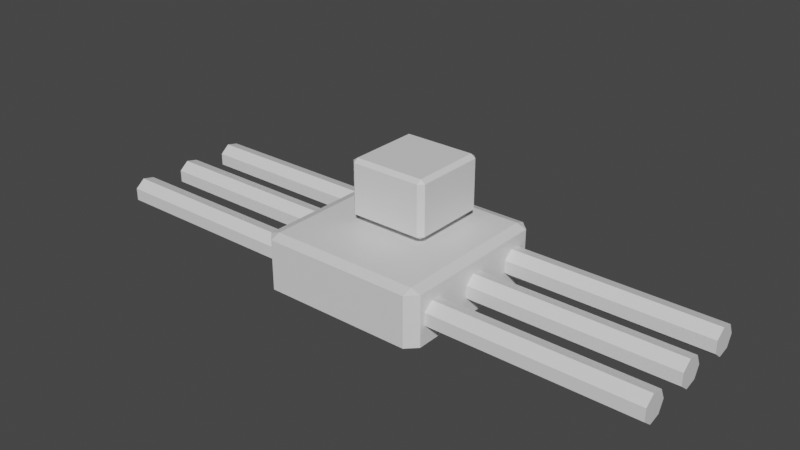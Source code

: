# Source: spider_bot.blend  (saved by Blender 2.90.8; exported with 4.5.12 LTS)
import bpy
from mathutils import Matrix  # noqa: F401  (used for matrix-valued properties, if any)

bpy.ops.wm.read_factory_settings(use_empty=True)
scene = bpy.context.scene
scene.name = 'Scene'

# ---- collections
col_collection = bpy.data.collections.new('Collection'); scene.collection.children.link(col_collection)

# ---- materials (node trees are filled in below, after node groups)
mat_material = bpy.data.materials.new('Material')
mat_material.alpha_threshold = 0.0
mat_material.use_transparent_shadow = False
mat_material.line_color = (0.0, 0.0, 0.0, 1.0)

# ---- material node trees
mat_material.use_nodes = True; mat_material.node_tree.nodes.clear()
_N = mat_material.node_tree.nodes; _L = mat_material.node_tree.links
n0 = _N.new('ShaderNodeOutputMaterial'); n0.name = 'Material Output'; n0.location = (300, 300)
n1 = _N.new('ShaderNodeBsdfPrincipled'); n1.name = 'Principled BSDF'; n1.location = (10, 300)
n1.distribution = 'GGX'
n1.subsurface_method = 'BURLEY'
n1.inputs[2].default_value = 0.4
n1.inputs[3].default_value = 1.45
n1.inputs[27].default_value = (0.0, 0.0, 0.0, 1.0)
n1.inputs[28].default_value = 1.0
_L.new(n1.outputs[0], n0.inputs[0])
n0.is_active_output = True

# ---- world
world_world = bpy.data.worlds.new('World'); scene.world = world_world
world_world.use_nodes = True; world_world.node_tree.nodes.clear()
_N = world_world.node_tree.nodes; _L = world_world.node_tree.links
n0 = _N.new('ShaderNodeOutputWorld'); n0.name = 'World Output'; n0.location = (300, 300)
n1 = _N.new('ShaderNodeBackground'); n1.name = 'Background'; n1.location = (10, 300)
n1.inputs[0].default_value = (0.05088, 0.05088, 0.05088, 1.0)
_L.new(n1.outputs[0], n0.inputs[0])
n0.is_active_output = True
world_world.color = (0.05088, 0.05088, 0.05088)
world_world.use_sun_shadow = False
world_world.sun_shadow_jitter_overblur = 0.0

# ---- meshes
me_cube = bpy.data.meshes.new('Cube')
me_cube.from_pydata([(0.88, 1.0, 0.88), (0.88, 0.88, 1.0), (1.0, 0.88, 0.88), (0.88, 0.88, -1.0), (0.88, 1.0, -0.88), (1.0, 0.88, -0.88), (1.0, -0.88, 0.88), (0.88, -0.88, 1.0), (0.88, -1.0, 0.88), (1.0, -0.88, -0.88), (0.88, -1.0, -0.88), (0.88, -0.88, -1.0), (-0.88, 1.0, 0.88), (-1.0, 0.88, 0.88), (-0.88, 0.88, 1.0), (-1.0, 0.88, -0.88), (-0.88, 1.0, -0.88), (-0.88, 0.88, -1.0), (-1.0, -0.88, 0.88), (-0.88, -1.0, 0.88), (-0.88, -0.88, 1.0), (-0.88, -0.88, -1.0), (-0.88, -1.0, -0.88), (-1.0, -0.88, -0.88), (1.0, 0.8333, 8.742e-08), (2.333, 0.8333, -8.742e-08), (1.0, 0.7706, -0.3909), (2.333, 0.7706, -0.3909), (1.0, 0.6296, -0.4875), (2.333, 0.6296, -0.4875), (1.0, 0.5165, -0.2169), (2.333, 0.5165, -0.2169), (1.0, 0.5165, 0.2169), (2.333, 0.5165, 0.2169), (1.0, 0.6296, 0.4875), (2.333, 0.6296, 0.4875), (1.0, 0.7706, 0.3909), (2.333, 0.7706, 0.3909), (3.362, 0.8333, -2.223e-07), (3.362, 0.7706, -0.3909), (3.362, 0.6296, -0.4875), (3.362, 0.5165, -0.2169), (3.362, 0.5165, 0.2169), (3.362, 0.6296, 0.4875), (3.362, 0.7706, 0.3909), (1.0, 0.1667, 8.742e-08), (2.333, 0.1667, -8.742e-08), (1.0, 0.1039, -0.3909), (2.333, 0.1039, -0.3909), (1.0, -0.03709, -0.4875), (2.333, -0.03709, -0.4875), (1.0, -0.1502, -0.2169), (2.333, -0.1502, -0.2169), (1.0, -0.1502, 0.2169), (2.333, -0.1502, 0.2169), (1.0, -0.03709, 0.4875), (2.333, -0.03709, 0.4875), (1.0, 0.1039, 0.3909), (2.333, 0.1039, 0.3909), (3.362, 0.1667, -2.223e-07), (3.362, 0.1039, -0.3909), (3.362, -0.03709, -0.4875), (3.362, -0.1502, -0.2169), (3.362, -0.1502, 0.2169), (3.362, -0.03709, 0.4875), (3.362, 0.1039, 0.3909), (1.0, -0.5, 8.742e-08), (2.333, -0.5, -8.742e-08), (1.0, -0.5628, -0.3909), (2.333, -0.5628, -0.3909), (1.0, -0.7038, -0.4875), (2.333, -0.7038, -0.4875), (1.0, -0.8168, -0.2169), (2.333, -0.8168, -0.2169), (1.0, -0.8168, 0.2169), (2.333, -0.8168, 0.2169), (1.0, -0.7038, 0.4875), (2.333, -0.7038, 0.4875), (1.0, -0.5628, 0.3909), (2.333, -0.5628, 0.3909), (3.362, -0.5, -2.223e-07), (3.362, -0.5628, -0.3909), (3.362, -0.7038, -0.4875), (3.362, -0.8168, -0.2169), (3.362, -0.8168, 0.2169), (3.362, -0.7038, 0.4875), (3.362, -0.5628, 0.3909), (-3.333, 0.8333, 8.742e-08), (-2.0, 0.8333, -8.742e-08), (-3.333, 0.7706, -0.3909), (-2.0, 0.7706, -0.3909), (-3.333, 0.6296, -0.4875), (-2.0, 0.6296, -0.4875), (-3.333, 0.5165, -0.2169), (-2.0, 0.5165, -0.2169), (-3.333, 0.5165, 0.2169), (-2.0, 0.5165, 0.2169), (-3.333, 0.6296, 0.4875), (-2.0, 0.6296, 0.4875), (-3.333, 0.7706, 0.3909), (-2.0, 0.7706, 0.3909), (-0.9713, 0.8333, -2.223e-07), (-0.9713, 0.7706, -0.3909), (-0.9713, 0.6296, -0.4875), (-0.9713, 0.5165, -0.2169), (-0.9713, 0.5165, 0.2169), (-0.9713, 0.6296, 0.4875), (-0.9713, 0.7706, 0.3909), (-3.333, 0.1667, 8.742e-08), (-2.0, 0.1667, -8.742e-08), (-3.333, 0.1039, -0.3909), (-2.0, 0.1039, -0.3909), (-3.333, -0.03709, -0.4875), (-2.0, -0.03709, -0.4875), (-3.333, -0.1502, -0.2169), (-2.0, -0.1502, -0.2169), (-3.333, -0.1502, 0.2169), (-2.0, -0.1502, 0.2169), (-3.333, -0.03709, 0.4875), (-2.0, -0.03709, 0.4875), (-3.333, 0.1039, 0.3909), (-2.0, 0.1039, 0.3909), (-0.9713, 0.1667, -2.223e-07), (-0.9713, 0.1039, -0.3909), (-0.9713, -0.03709, -0.4875), (-0.9713, -0.1502, -0.2169), (-0.9713, -0.1502, 0.2169), (-0.9713, -0.03709, 0.4875), (-0.9713, 0.1039, 0.3909), (-3.333, -0.5, 8.742e-08), (-2.0, -0.5, -8.742e-08), (-3.333, -0.5628, -0.3909), (-2.0, -0.5628, -0.3909), (-3.333, -0.7038, -0.4875), (-2.0, -0.7038, -0.4875), (-3.333, -0.8168, -0.2169), (-2.0, -0.8168, -0.2169), (-3.333, -0.8168, 0.2169), (-2.0, -0.8168, 0.2169), (-3.333, -0.7038, 0.4875), (-2.0, -0.7038, 0.4875), (-3.333, -0.5628, 0.3909), (-2.0, -0.5628, 0.3909), (-0.9713, -0.5, -2.223e-07), (-0.9713, -0.5628, -0.3909), (-0.9713, -0.7038, -0.4875), (-0.9713, -0.8168, -0.2169), (-0.9713, -0.8168, 0.2169), (-0.9713, -0.7038, 0.4875), (-0.9713, -0.5628, 0.3909)], [], [(17, 3, 11, 21), (23, 18, 13, 15), (10, 8, 19, 22), (1, 14, 20, 7), (5, 2, 6, 9), (0, 1, 2), (3, 4, 5), (6, 7, 8), (9, 10, 11), (12, 13, 14), (15, 16, 17), (18, 19, 20), (21, 22, 23), (17, 21, 23, 15), (3, 17, 16, 4), (2, 5, 4, 0), (22, 19, 18, 23), (8, 10, 9, 6), (12, 16, 15, 13), (7, 20, 19, 8), (1, 7, 6, 2), (21, 11, 10, 22), (20, 14, 13, 18), (14, 1, 0, 12), (11, 3, 5, 9), (16, 12, 0, 4), (24, 25, 27, 26), (26, 27, 29, 28), (28, 29, 31, 30), (30, 31, 33, 32), (32, 33, 35, 34), (25, 37, 44, 38), (34, 35, 37, 36), (36, 37, 25, 24), (24, 26, 28, 30, 32, 34, 36), (39, 38, 44, 43, 42, 41, 40), (29, 27, 39, 40), (35, 33, 42, 43), (27, 25, 38, 39), (31, 29, 40, 41), (37, 35, 43, 44), (33, 31, 41, 42), (45, 46, 48, 47), (47, 48, 50, 49), (49, 50, 52, 51), (51, 52, 54, 53), (53, 54, 56, 55), (50, 48, 60, 61), (55, 56, 58, 57), (57, 58, 46, 45), (45, 47, 49, 51, 53, 55, 57), (60, 59, 65, 64, 63, 62, 61), (56, 54, 63, 64), (48, 46, 59, 60), (52, 50, 61, 62), (58, 56, 64, 65), (54, 52, 62, 63), (46, 58, 65, 59), (66, 67, 69, 68), (68, 69, 71, 70), (70, 71, 73, 72), (72, 73, 75, 74), (74, 75, 77, 76), (71, 69, 81, 82), (76, 77, 79, 78), (78, 79, 67, 66), (66, 68, 70, 72, 74, 76, 78), (81, 80, 86, 85, 84, 83, 82), (77, 75, 84, 85), (69, 67, 80, 81), (73, 71, 82, 83), (79, 77, 85, 86), (75, 73, 83, 84), (67, 79, 86, 80), (87, 88, 90, 89), (89, 90, 92, 91), (91, 92, 94, 93), (93, 94, 96, 95), (95, 96, 98, 97), (88, 100, 107, 101), (97, 98, 100, 99), (99, 100, 88, 87), (87, 89, 91, 93, 95, 97, 99), (102, 101, 107, 106, 105, 104, 103), (92, 90, 102, 103), (98, 96, 105, 106), (90, 88, 101, 102), (94, 92, 103, 104), (100, 98, 106, 107), (96, 94, 104, 105), (108, 109, 111, 110), (110, 111, 113, 112), (112, 113, 115, 114), (114, 115, 117, 116), (116, 117, 119, 118), (113, 111, 123, 124), (118, 119, 121, 120), (120, 121, 109, 108), (108, 110, 112, 114, 116, 118, 120), (123, 122, 128, 127, 126, 125, 124), (119, 117, 126, 127), (111, 109, 122, 123), (115, 113, 124, 125), (121, 119, 127, 128), (117, 115, 125, 126), (109, 121, 128, 122), (129, 130, 132, 131), (131, 132, 134, 133), (133, 134, 136, 135), (135, 136, 138, 137), (137, 138, 140, 139), (134, 132, 144, 145), (139, 140, 142, 141), (141, 142, 130, 129), (129, 131, 133, 135, 137, 139, 141), (144, 143, 149, 148, 147, 146, 145), (140, 138, 147, 148), (132, 130, 143, 144), (136, 134, 145, 146), (142, 140, 148, 149), (138, 136, 146, 147), (130, 142, 149, 143)])
_uv = me_cube.uv_layers.new(name='UVMap')
_uv.uv.foreach_set('vector', [0.14, 0.515, 0.36, 0.515, 0.36, 0.735, 0.14, 0.735, 0.39, 0.015, 0.61, 0.015, 0.61, 0.235, 0.39, 0.235, 0.39, 0.765, 0.61, 0.765, 0.61, 0.985, 0.39, 0.985, 0.64, 0.515, 0.86, 0.515, 0.86, 0.735, 0.64, 0.735, 0.39, 0.515, 0.61, 0.515, 0.61, 0.735, 0.39, 0.735, 0.61, 0.485, 0.625, 0.485, 0.61, 0.5, 0.36, 0.515, 0.36, 0.5, 0.375, 0.515, 0.61, 0.735, 0.625, 0.735, 0.61, 0.75, 0.39, 0.75, 0.375, 0.765, 0.375, 0.765, 0.61, 0.25, 0.61, 0.25, 0.625, 0.235, 0.39, 0.235, 0.39, 0.25, 0.375, 0.235, 0.61, 0.015, 0.61, 0.0, 0.625, 0.015, 0.14, 0.735, 0.14, 0.75, 0.125, 0.735, 0.14, 0.515, 0.14, 0.735, 0.125, 0.735, 0.125, 0.515, 0.36, 0.515, 0.14, 0.515, 0.14, 0.5, 0.36, 0.5, 0.61, 0.515, 0.39, 0.515, 0.39, 0.485, 0.61, 0.485, 0.39, 0.0, 0.61, 0.0, 0.61, 0.015, 0.39, 0.015, 0.61, 0.765, 0.39, 0.765, 0.39, 0.735, 0.61, 0.735, 0.61, 0.265, 0.39, 0.265, 0.39, 0.235, 0.61, 0.235, 0.625, 0.765, 0.625, 0.985, 0.61, 0.985, 0.61, 0.765, 0.64, 0.515, 0.64, 0.735, 0.61, 0.735, 0.61, 0.515, 0.14, 0.735, 0.36, 0.735, 0.36, 0.75, 0.14, 0.75, 0.625, 0.015, 0.625, 0.235, 0.61, 0.235, 0.61, 0.015, 0.625, 0.265, 0.625, 0.485, 0.61, 0.485, 0.61, 0.265, 0.36, 0.735, 0.36, 0.515, 0.39, 0.515, 0.39, 0.735, 0.39, 0.265, 0.61, 0.265, 0.61, 0.485, 0.39, 0.485, 1.0, 0.5, 1.0, 1.0, 0.8571, 1.0, 0.8571, 0.5, 0.8571, 0.5, 0.8571, 1.0, 0.7143, 1.0, 0.7143, 0.5, 0.7143, 0.5, 0.7143, 1.0, 0.5714, 1.0, 0.5714, 0.5, 0.5714, 0.5, 0.5714, 1.0, 0.4286, 1.0, 0.4286, 0.5, 0.4286, 0.5, 0.4286, 1.0, 0.2857, 1.0, 0.2857, 0.5, 2.98e-08, 1.0, 0.1429, 1.0, 0.1429, 1.0, 2.98e-08, 1.0, 0.2857, 0.5, 0.2857, 1.0, 0.1429, 1.0, 0.1429, 0.5, 0.1429, 0.5, 0.1429, 1.0, 2.98e-08, 1.0, 2.98e-08, 0.5, 0.75, 0.49, 0.9376, 0.3996, 0.984, 0.1966, 0.8541, 0.03377, 0.6459, 0.03377, 0.516, 0.1966, 0.5624, 0.3996, 0.4376, 0.3996, 0.25, 0.49, 0.06236, 0.3996, 0.01602, 0.1966, 0.1459, 0.03377, 0.3541, 0.03377, 0.484, 0.1966, 0.7143, 1.0, 0.8571, 1.0, 0.8571, 1.0, 0.7143, 1.0, 0.2857, 1.0, 0.4286, 1.0, 0.4286, 1.0, 0.2857, 1.0, 0.8571, 1.0, 1.0, 1.0, 1.0, 1.0, 0.8571, 1.0, 0.5714, 1.0, 0.7143, 1.0, 0.7143, 1.0, 0.5714, 1.0, 0.1429, 1.0, 0.2857, 1.0, 0.2857, 1.0, 0.1429, 1.0, 0.4286, 1.0, 0.5714, 1.0, 0.5714, 1.0, 0.4286, 1.0, 1.0, 0.5, 1.0, 1.0, 0.8571, 1.0, 0.8571, 0.5, 0.8571, 0.5, 0.8571, 1.0, 0.7143, 1.0, 0.7143, 0.5, 0.7143, 0.5, 0.7143, 1.0, 0.5714, 1.0, 0.5714, 0.5, 0.5714, 0.5, 0.5714, 1.0, 0.4286, 1.0, 0.4286, 0.5, 0.4286, 0.5, 0.4286, 1.0, 0.2857, 1.0, 0.2857, 0.5, 0.7143, 1.0, 0.8571, 1.0, 0.8571, 1.0, 0.7143, 1.0, 0.2857, 0.5, 0.2857, 1.0, 0.1429, 1.0, 0.1429, 0.5, 0.1429, 0.5, 0.1429, 1.0, 2.98e-08, 1.0, 2.98e-08, 0.5, 0.75, 0.49, 0.9376, 0.3996, 0.984, 0.1966, 0.8541, 0.03377, 0.6459, 0.03377, 0.516, 0.1966, 0.5624, 0.3996, 0.4376, 0.3996, 0.25, 0.49, 0.06236, 0.3996, 0.01602, 0.1966, 0.1459, 0.03377, 0.3541, 0.03377, 0.484, 0.1966, 0.2857, 1.0, 0.4286, 1.0, 0.4286, 1.0, 0.2857, 1.0, 0.8571, 1.0, 1.0, 1.0, 1.0, 1.0, 0.8571, 1.0, 0.5714, 1.0, 0.7143, 1.0, 0.7143, 1.0, 0.5714, 1.0, 0.1429, 1.0, 0.2857, 1.0, 0.2857, 1.0, 0.1429, 1.0, 0.4286, 1.0, 0.5714, 1.0, 0.5714, 1.0, 0.4286, 1.0, 2.98e-08, 1.0, 0.1429, 1.0, 0.1429, 1.0, 2.98e-08, 1.0, 1.0, 0.5, 1.0, 1.0, 0.8571, 1.0, 0.8571, 0.5, 0.8571, 0.5, 0.8571, 1.0, 0.7143, 1.0, 0.7143, 0.5, 0.7143, 0.5, 0.7143, 1.0, 0.5714, 1.0, 0.5714, 0.5, 0.5714, 0.5, 0.5714, 1.0, 0.4286, 1.0, 0.4286, 0.5, 0.4286, 0.5, 0.4286, 1.0, 0.2857, 1.0, 0.2857, 0.5, 0.7143, 1.0, 0.8571, 1.0, 0.8571, 1.0, 0.7143, 1.0, 0.2857, 0.5, 0.2857, 1.0, 0.1429, 1.0, 0.1429, 0.5, 0.1429, 0.5, 0.1429, 1.0, 2.98e-08, 1.0, 2.98e-08, 0.5, 0.75, 0.49, 0.9376, 0.3996, 0.984, 0.1966, 0.8541, 0.03377, 0.6459, 0.03377, 0.516, 0.1966, 0.5624, 0.3996, 0.4376, 0.3996, 0.25, 0.49, 0.06236, 0.3996, 0.01602, 0.1966, 0.1459, 0.03377, 0.3541, 0.03377, 0.484, 0.1966, 0.2857, 1.0, 0.4286, 1.0, 0.4286, 1.0, 0.2857, 1.0, 0.8571, 1.0, 1.0, 1.0, 1.0, 1.0, 0.8571, 1.0, 0.5714, 1.0, 0.7143, 1.0, 0.7143, 1.0, 0.5714, 1.0, 0.1429, 1.0, 0.2857, 1.0, 0.2857, 1.0, 0.1429, 1.0, 0.4286, 1.0, 0.5714, 1.0, 0.5714, 1.0, 0.4286, 1.0, 2.98e-08, 1.0, 0.1429, 1.0, 0.1429, 1.0, 2.98e-08, 1.0, 1.0, 0.5, 1.0, 1.0, 0.8571, 1.0, 0.8571, 0.5, 0.8571, 0.5, 0.8571, 1.0, 0.7143, 1.0, 0.7143, 0.5, 0.7143, 0.5, 0.7143, 1.0, 0.5714, 1.0, 0.5714, 0.5, 0.5714, 0.5, 0.5714, 1.0, 0.4286, 1.0, 0.4286, 0.5, 0.4286, 0.5, 0.4286, 1.0, 0.2857, 1.0, 0.2857, 0.5, 2.98e-08, 1.0, 0.1429, 1.0, 0.1429, 1.0, 2.98e-08, 1.0, 0.2857, 0.5, 0.2857, 1.0, 0.1429, 1.0, 0.1429, 0.5, 0.1429, 0.5, 0.1429, 1.0, 2.98e-08, 1.0, 2.98e-08, 0.5, 0.75, 0.49, 0.9376, 0.3996, 0.984, 0.1966, 0.8541, 0.03377, 0.6459, 0.03377, 0.516, 0.1966, 0.5624, 0.3996, 0.4376, 0.3996, 0.25, 0.49, 0.06236, 0.3996, 0.01602, 0.1966, 0.1459, 0.03377, 0.3541, 0.03377, 0.484, 0.1966, 0.7143, 1.0, 0.8571, 1.0, 0.8571, 1.0, 0.7143, 1.0, 0.2857, 1.0, 0.4286, 1.0, 0.4286, 1.0, 0.2857, 1.0, 0.8571, 1.0, 1.0, 1.0, 1.0, 1.0, 0.8571, 1.0, 0.5714, 1.0, 0.7143, 1.0, 0.7143, 1.0, 0.5714, 1.0, 0.1429, 1.0, 0.2857, 1.0, 0.2857, 1.0, 0.1429, 1.0, 0.4286, 1.0, 0.5714, 1.0, 0.5714, 1.0, 0.4286, 1.0, 1.0, 0.5, 1.0, 1.0, 0.8571, 1.0, 0.8571, 0.5, 0.8571, 0.5, 0.8571, 1.0, 0.7143, 1.0, 0.7143, 0.5, 0.7143, 0.5, 0.7143, 1.0, 0.5714, 1.0, 0.5714, 0.5, 0.5714, 0.5, 0.5714, 1.0, 0.4286, 1.0, 0.4286, 0.5, 0.4286, 0.5, 0.4286, 1.0, 0.2857, 1.0, 0.2857, 0.5, 0.7143, 1.0, 0.8571, 1.0, 0.8571, 1.0, 0.7143, 1.0, 0.2857, 0.5, 0.2857, 1.0, 0.1429, 1.0, 0.1429, 0.5, 0.1429, 0.5, 0.1429, 1.0, 2.98e-08, 1.0, 2.98e-08, 0.5, 0.75, 0.49, 0.9376, 0.3996, 0.984, 0.1966, 0.8541, 0.03377, 0.6459, 0.03377, 0.516, 0.1966, 0.5624, 0.3996, 0.4376, 0.3996, 0.25, 0.49, 0.06236, 0.3996, 0.01602, 0.1966, 0.1459, 0.03377, 0.3541, 0.03377, 0.484, 0.1966, 0.2857, 1.0, 0.4286, 1.0, 0.4286, 1.0, 0.2857, 1.0, 0.8571, 1.0, 1.0, 1.0, 1.0, 1.0, 0.8571, 1.0, 0.5714, 1.0, 0.7143, 1.0, 0.7143, 1.0, 0.5714, 1.0, 0.1429, 1.0, 0.2857, 1.0, 0.2857, 1.0, 0.1429, 1.0, 0.4286, 1.0, 0.5714, 1.0, 0.5714, 1.0, 0.4286, 1.0, 2.98e-08, 1.0, 0.1429, 1.0, 0.1429, 1.0, 2.98e-08, 1.0, 1.0, 0.5, 1.0, 1.0, 0.8571, 1.0, 0.8571, 0.5, 0.8571, 0.5, 0.8571, 1.0, 0.7143, 1.0, 0.7143, 0.5, 0.7143, 0.5, 0.7143, 1.0, 0.5714, 1.0, 0.5714, 0.5, 0.5714, 0.5, 0.5714, 1.0, 0.4286, 1.0, 0.4286, 0.5, 0.4286, 0.5, 0.4286, 1.0, 0.2857, 1.0, 0.2857, 0.5, 0.7143, 1.0, 0.8571, 1.0, 0.8571, 1.0, 0.7143, 1.0, 0.2857, 0.5, 0.2857, 1.0, 0.1429, 1.0, 0.1429, 0.5, 0.1429, 0.5, 0.1429, 1.0, 2.98e-08, 1.0, 2.98e-08, 0.5, 0.75, 0.49, 0.9376, 0.3996, 0.984, 0.1966, 0.8541, 0.03377, 0.6459, 0.03377, 0.516, 0.1966, 0.5624, 0.3996, 0.4376, 0.3996, 0.25, 0.49, 0.06236, 0.3996, 0.01602, 0.1966, 0.1459, 0.03377, 0.3541, 0.03377, 0.484, 0.1966, 0.2857, 1.0, 0.4286, 1.0, 0.4286, 1.0, 0.2857, 1.0, 0.8571, 1.0, 1.0, 1.0, 1.0, 1.0, 0.8571, 1.0, 0.5714, 1.0, 0.7143, 1.0, 0.7143, 1.0, 0.5714, 1.0, 0.1429, 1.0, 0.2857, 1.0, 0.2857, 1.0, 0.1429, 1.0, 0.4286, 1.0, 0.5714, 1.0, 0.5714, 1.0, 0.4286, 1.0, 2.98e-08, 1.0, 0.1429, 1.0, 0.1429, 1.0, 2.98e-08, 1.0])
me_cube.materials.append(mat_material)
me_cube.use_remesh_preserve_volume = False
me_cube.use_remesh_preserve_attributes = False
me_cube.use_mirror_vertex_groups = False
me_cube.update()
me_cube_001 = bpy.data.meshes.new('Cube.001')
me_cube_001.from_pydata([(0.88, 1.0, 0.88), (0.88, 0.88, 1.0), (1.0, 0.88, 0.88), (0.88, 0.88, -1.0), (0.88, 1.0, -0.88), (1.0, 0.88, -0.88), (1.0, -0.88, 0.88), (0.88, -0.88, 1.0), (0.88, -1.0, 0.88), (1.0, -0.88, -0.88), (0.88, -1.0, -0.88), (0.88, -0.88, -1.0), (-0.88, 1.0, 0.88), (-1.0, 0.88, 0.88), (-0.88, 0.88, 1.0), (-1.0, 0.88, -0.88), (-0.88, 1.0, -0.88), (-0.88, 0.88, -1.0), (-1.0, -0.88, 0.88), (-0.88, -1.0, 0.88), (-0.88, -0.88, 1.0), (-0.88, -0.88, -1.0), (-0.88, -1.0, -0.88), (-1.0, -0.88, -0.88)], [], [(17, 3, 11, 21), (23, 18, 13, 15), (10, 8, 19, 22), (1, 14, 20, 7), (5, 2, 6, 9), (0, 1, 2), (3, 4, 5), (6, 7, 8), (9, 10, 11), (12, 13, 14), (15, 16, 17), (18, 19, 20), (21, 22, 23), (17, 21, 23, 15), (3, 17, 16, 4), (2, 5, 4, 0), (22, 19, 18, 23), (8, 10, 9, 6), (12, 16, 15, 13), (7, 20, 19, 8), (1, 7, 6, 2), (21, 11, 10, 22), (20, 14, 13, 18), (14, 1, 0, 12), (11, 3, 5, 9), (16, 12, 0, 4)])
_uv = me_cube_001.uv_layers.new(name='UVMap')
_uv.uv.foreach_set('vector', [0.14, 0.515, 0.36, 0.515, 0.36, 0.735, 0.14, 0.735, 0.39, 0.015, 0.61, 0.015, 0.61, 0.235, 0.39, 0.235, 0.39, 0.765, 0.61, 0.765, 0.61, 0.985, 0.39, 0.985, 0.64, 0.515, 0.86, 0.515, 0.86, 0.735, 0.64, 0.735, 0.39, 0.515, 0.61, 0.515, 0.61, 0.735, 0.39, 0.735, 0.61, 0.485, 0.625, 0.485, 0.61, 0.5, 0.36, 0.515, 0.36, 0.5, 0.375, 0.515, 0.61, 0.735, 0.625, 0.735, 0.61, 0.75, 0.39, 0.75, 0.375, 0.765, 0.375, 0.765, 0.61, 0.25, 0.61, 0.25, 0.625, 0.235, 0.39, 0.235, 0.39, 0.25, 0.375, 0.235, 0.61, 0.015, 0.61, 0.0, 0.625, 0.015, 0.14, 0.735, 0.14, 0.75, 0.125, 0.735, 0.14, 0.515, 0.14, 0.735, 0.125, 0.735, 0.125, 0.515, 0.36, 0.515, 0.14, 0.515, 0.14, 0.5, 0.36, 0.5, 0.61, 0.515, 0.39, 0.515, 0.39, 0.485, 0.61, 0.485, 0.39, 0.0, 0.61, 0.0, 0.61, 0.015, 0.39, 0.015, 0.61, 0.765, 0.39, 0.765, 0.39, 0.735, 0.61, 0.735, 0.61, 0.265, 0.39, 0.265, 0.39, 0.235, 0.61, 0.235, 0.625, 0.765, 0.625, 0.985, 0.61, 0.985, 0.61, 0.765, 0.64, 0.515, 0.64, 0.735, 0.61, 0.735, 0.61, 0.515, 0.14, 0.735, 0.36, 0.735, 0.36, 0.75, 0.14, 0.75, 0.625, 0.015, 0.625, 0.235, 0.61, 0.235, 0.61, 0.015, 0.625, 0.265, 0.625, 0.485, 0.61, 0.485, 0.61, 0.265, 0.36, 0.735, 0.36, 0.515, 0.39, 0.515, 0.39, 0.735, 0.39, 0.265, 0.61, 0.265, 0.61, 0.485, 0.39, 0.485])
me_cube_001.materials.append(mat_material)
me_cube_001.use_remesh_preserve_volume = False
me_cube_001.use_remesh_preserve_attributes = False
me_cube_001.use_mirror_vertex_groups = False
me_cube_001.update()
me_cylinder_010 = bpy.data.meshes.new('Cylinder.010')
me_cylinder_010.from_pydata([(0.0, 0.25, -0.125), (0.0, 0.25, 0.125), (0.07725, 0.2378, -0.125), (0.07725, 0.2378, 0.125), (0.1469, 0.2023, -0.125), (0.1469, 0.2023, 0.125), (0.2023, 0.1469, -0.125), (0.2023, 0.1469, 0.125), (0.2378, 0.07725, -0.125), (0.2378, 0.07725, 0.125), (0.25, -1.093e-08, -0.125), (0.25, -1.093e-08, 0.125), (0.2378, -0.07725, -0.125), (0.2378, -0.07725, 0.125), (0.2023, -0.1469, -0.125), (0.2023, -0.1469, 0.125), (0.1469, -0.2023, -0.125), (0.1469, -0.2023, 0.125), (0.07725, -0.2378, -0.125), (0.07725, -0.2378, 0.125), (-8.146e-08, -0.25, -0.125), (-8.146e-08, -0.25, 0.125), (-0.07725, -0.2378, -0.125), (-0.07725, -0.2378, 0.125), (-0.1469, -0.2023, -0.125), (-0.1469, -0.2023, 0.125), (-0.2023, -0.1469, -0.125), (-0.2023, -0.1469, 0.125), (-0.2378, -0.07725, -0.125), (-0.2378, -0.07725, 0.125), (-0.25, 2.414e-07, -0.125), (-0.25, 2.414e-07, 0.125), (-0.2378, 0.07725, -0.125), (-0.2378, 0.07725, 0.125), (-0.2023, 0.1469, -0.125), (-0.2023, 0.1469, 0.125), (-0.1469, 0.2023, -0.125), (-0.1469, 0.2023, 0.125), (-0.07725, 0.2378, -0.125), (-0.07725, 0.2378, 0.125)], [], [(0, 1, 3, 2), (2, 3, 5, 4), (4, 5, 7, 6), (6, 7, 9, 8), (8, 9, 11, 10), (10, 11, 13, 12), (12, 13, 15, 14), (14, 15, 17, 16), (16, 17, 19, 18), (18, 19, 21, 20), (20, 21, 23, 22), (22, 23, 25, 24), (24, 25, 27, 26), (26, 27, 29, 28), (28, 29, 31, 30), (30, 31, 33, 32), (32, 33, 35, 34), (34, 35, 37, 36), (3, 1, 39, 37, 35, 33, 31, 29, 27, 25, 23, 21, 19, 17, 15, 13, 11, 9, 7, 5), (36, 37, 39, 38), (38, 39, 1, 0), (0, 2, 4, 6, 8, 10, 12, 14, 16, 18, 20, 22, 24, 26, 28, 30, 32, 34, 36, 38)])
_uv = me_cylinder_010.uv_layers.new(name='UVMap')
_uv.uv.foreach_set('vector', [1.0, 0.5, 1.0, 1.0, 0.95, 1.0, 0.95, 0.5, 0.95, 0.5, 0.95, 1.0, 0.9, 1.0, 0.9, 0.5, 0.9, 0.5, 0.9, 1.0, 0.85, 1.0, 0.85, 0.5, 0.85, 0.5, 0.85, 1.0, 0.8, 1.0, 0.8, 0.5, 0.8, 0.5, 0.8, 1.0, 0.75, 1.0, 0.75, 0.5, 0.75, 0.5, 0.75, 1.0, 0.7, 1.0, 0.7, 0.5, 0.7, 0.5, 0.7, 1.0, 0.65, 1.0, 0.65, 0.5, 0.65, 0.5, 0.65, 1.0, 0.6, 1.0, 0.6, 0.5, 0.6, 0.5, 0.6, 1.0, 0.55, 1.0, 0.55, 0.5, 0.55, 0.5, 0.55, 1.0, 0.5, 1.0, 0.5, 0.5, 0.5, 0.5, 0.5, 1.0, 0.45, 1.0, 0.45, 0.5, 0.45, 0.5, 0.45, 1.0, 0.4, 1.0, 0.4, 0.5, 0.4, 0.5, 0.4, 1.0, 0.35, 1.0, 0.35, 0.5, 0.35, 0.5, 0.35, 1.0, 0.3, 1.0, 0.3, 0.5, 0.3, 0.5, 0.3, 1.0, 0.25, 1.0, 0.25, 0.5, 0.25, 0.5, 0.25, 1.0, 0.2, 1.0, 0.2, 0.5, 0.2, 0.5, 0.2, 1.0, 0.15, 1.0, 0.15, 0.5, 0.15, 0.5, 0.15, 1.0, 0.1, 1.0, 0.1, 0.5, 0.3242, 0.4783, 0.25, 0.49, 0.1758, 0.4783, 0.1089, 0.4442, 0.05584, 0.3911, 0.02175, 0.3242, 0.01, 0.25, 0.02175, 0.1758, 0.05584, 0.1089, 0.1089, 0.05584, 0.1758, 0.02175, 0.25, 0.01, 0.3242, 0.02175, 0.3911, 0.05584, 0.4442, 0.1089, 0.4783, 0.1758, 0.49, 0.25, 0.4783, 0.3242, 0.4442, 0.3911, 0.3911, 0.4442, 0.1, 0.5, 0.1, 1.0, 0.05, 1.0, 0.05, 0.5, 0.05, 0.5, 0.05, 1.0, -1.565e-07, 1.0, -1.565e-07, 0.5, 0.75, 0.49, 0.8242, 0.4783, 0.8911, 0.4442, 0.9442, 0.3911, 0.9783, 0.3242, 0.99, 0.25, 0.9783, 0.1758, 0.9442, 0.1089, 0.8911, 0.05584, 0.8242, 0.02175, 0.75, 0.01, 0.6758, 0.02175, 0.6089, 0.05584, 0.5558, 0.1089, 0.5217, 0.1758, 0.51, 0.25, 0.5217, 0.3242, 0.5558, 0.3911, 0.6089, 0.4442, 0.6758, 0.4783])
me_cylinder_010.use_remesh_fix_poles = True
me_cylinder_010.use_remesh_preserve_attributes = False
me_cylinder_010.use_mirror_vertex_groups = False
me_cylinder_010.update()
arm_armature_001 = bpy.data.armatures.new('Armature.001')  # bones are not reproduced

# ---- objects
ob_cube = bpy.data.objects.new('Cube', me_cube)
ob_cube_001 = bpy.data.objects.new('Cube.001', me_cube_001)
ob_cylinder = bpy.data.objects.new('Cylinder', me_cylinder_010)
ob_armature = bpy.data.objects.new('Armature', arm_armature_001)

# ---- transforms, parenting, visibility, modifiers, constraints
ob_cube.parent = ob_armature
ob_cube.matrix_parent_inverse = Matrix(((0.02576, -1.343e-07, 0.9997, 0.07545), (1.343e-07, 1.0, 1.309e-07, -1.043), (-0.9997, 1.309e-07, 0.02576, -1.728), (-0.0, -0.0, -0.0, 1.0)))
ob_cube.location = (0.0, 0.0, 0.0)
ob_cube.scale = (1.5, 1.5, 0.5)
ob_cube.lock_rotations_4d = False
ob_cube.empty_display_type = 'ARROWS'
ob_cube.lineart.crease_threshold = 0.0
_vg = ob_cube.vertex_groups.new(name='Bone.006')
for _i, _w in zip([122, 123, 124, 125, 126, 127, 128], [0.9837, 0.9813, 0.9808, 0.9807, 0.9808, 0.9834, 0.9832]): _vg.add([_i], _w, 'REPLACE')
_vg = ob_cube.vertex_groups.new(name='Bone.007')
for _i, _w in zip([109, 111, 113, 115, 117, 119, 121], [0.9912, 0.9898, 0.9885, 0.9883, 0.9893, 0.9907, 0.9916]): _vg.add([_i], _w, 'REPLACE')
_vg = ob_cube.vertex_groups.new(name='Bone.008')
for _i, _w in zip([108, 110, 112, 114, 116, 118, 120], [0.9919, 0.9917, 0.991, 0.9904, 0.9902, 0.9908, 0.9917]): _vg.add([_i], _w, 'REPLACE')
_vg = ob_cube.vertex_groups.new(name='Bone.009')
for _i, _w in zip([143, 144, 145, 146, 147, 148, 149], [0.9849, 0.9824, 0.9812, 0.9807, 0.9809, 0.9838, 0.9843]): _vg.add([_i], _w, 'REPLACE')
_vg = ob_cube.vertex_groups.new(name='Bone.010')
for _i, _w in zip([130, 132, 134, 136, 138, 140, 142], [0.9917, 0.99, 0.9883, 0.9878, 0.9887, 0.9905, 0.9919]): _vg.add([_i], _w, 'REPLACE')
_vg = ob_cube.vertex_groups.new(name='Bone.011')
for _i, _w in zip([129, 131, 133, 135, 137, 139, 141], [0.992, 0.9917, 0.9906, 0.9898, 0.9895, 0.9904, 0.9916]): _vg.add([_i], _w, 'REPLACE')
_vg = ob_cube.vertex_groups.new(name='Bone.012')
for _i, _w in zip([66, 68, 70, 72, 74, 76, 78], [0.9916, 0.9903, 0.9877, 0.9866, 0.9868, 0.9893, 0.9916]): _vg.add([_i], _w, 'REPLACE')
_vg = ob_cube.vertex_groups.new(name='Bone.013')
for _i, _w in zip([67, 69, 71, 73, 75, 77, 79], [0.9935, 0.9909, 0.9875, 0.9859, 0.9866, 0.9894, 0.9926]): _vg.add([_i], _w, 'REPLACE')
_vg = ob_cube.vertex_groups.new(name='Bone.014')
for _i, _w in zip([80, 81, 82, 83, 84, 85, 86], [0.9887, 0.9868, 0.9842, 0.9816, 0.9808, 0.9833, 0.986]): _vg.add([_i], _w, 'REPLACE')
_vg = ob_cube.vertex_groups.new(name='Bone.015')
for _i, _w in zip([45, 47, 49, 51, 53, 55, 57], [0.9917, 0.9904, 0.9881, 0.9872, 0.9875, 0.9898, 0.9918]): _vg.add([_i], _w, 'REPLACE')
_vg = ob_cube.vertex_groups.new(name='Bone.016')
for _i, _w in zip([46, 48, 50, 52, 54, 56, 58], [0.993, 0.9907, 0.9879, 0.9865, 0.9872, 0.9897, 0.9924]): _vg.add([_i], _w, 'REPLACE')
_vg = ob_cube.vertex_groups.new(name='Bone.017')
for _i, _w in zip([59, 60, 61, 62, 63, 64, 65], [0.9878, 0.9862, 0.9841, 0.982, 0.9812, 0.9834, 0.9855]): _vg.add([_i], _w, 'REPLACE')
_vg = ob_cube.vertex_groups.new(name='Bone.018')
for _i, _w in zip([24, 26, 28, 30, 32, 34, 36], [0.9917, 0.9905, 0.9885, 0.9878, 0.9881, 0.9903, 0.9919]): _vg.add([_i], _w, 'REPLACE')
_vg = ob_cube.vertex_groups.new(name='Bone.019')
for _i, _w in zip([25, 27, 29, 31, 33, 35, 37], [0.9925, 0.9906, 0.9882, 0.9871, 0.9878, 0.9899, 0.9921]): _vg.add([_i], _w, 'REPLACE')
_vg = ob_cube.vertex_groups.new(name='Bone.020')
for _i, _w in zip([38, 39, 40, 41, 42, 43, 44], [0.9869, 0.9855, 0.9841, 0.9824, 0.9815, 0.9835, 0.9849]): _vg.add([_i], _w, 'REPLACE')
_vg = ob_cube.vertex_groups.new(name='Bone.021')
for _i, _w in zip([101, 102, 103, 104, 105, 106, 107], [0.9838, 0.9815, 0.9812, 0.9814, 0.9818, 0.9843, 0.9839]): _vg.add([_i], _w, 'REPLACE')
_vg = ob_cube.vertex_groups.new(name='Bone.022')
for _i, _w in zip([88, 90, 92, 94, 96, 98, 100], [0.9907, 0.9894, 0.9884, 0.9886, 0.9897, 0.991, 0.9915]): _vg.add([_i], _w, 'REPLACE')
_vg = ob_cube.vertex_groups.new(name='Bone.023')
for _i, _w in zip([87, 89, 91, 93, 95, 97, 99], [0.9914, 0.9912, 0.9906, 0.9904, 0.9903, 0.9909, 0.9915]): _vg.add([_i], _w, 'REPLACE')
_vg = ob_cube.vertex_groups.new(name='FrontUpper.L')
for _i, _w in zip([4, 12, 13, 14, 15, 16, 17, 18, 20, 21, 23], [0.00018, 0.9544, 0.9296, 0.948, 0.9293, 0.9555, 0.9472, 0.03712, 0.001364, 0.003239, 0.03859]): _vg.add([_i], _w, 'REPLACE')
_vg = ob_cube.vertex_groups.new(name='FrontLower.l')
for _i, _w in zip([88, 90, 92, 94, 96, 98, 100, 101, 102, 103, 104, 105, 106, 107], [0.9966, 0.9966, 0.9957, 0.9947, 0.9944, 0.9948, 0.9958, 0.9999, 0.9999, 0.9999, 0.9999, 0.9999, 0.9999, 0.9999]): _vg.add([_i], _w, 'REPLACE')
_vg = ob_cube.vertex_groups.new(name='Bone.002')
_vg = ob_cube.vertex_groups.new(name='MiddleUpper.L')
_vg = ob_cube.vertex_groups.new(name='MiddleLower.L')
for _i, _w in zip([109, 111, 113, 115, 117, 119, 121, 122, 123, 124, 125, 126, 127, 128], [0.996, 0.996, 0.9957, 0.9953, 0.9952, 0.9953, 0.9957, 0.9999, 0.9999, 0.9999, 0.9999, 0.9999, 0.9999, 0.9999]): _vg.add([_i], _w, 'REPLACE')
_vg = ob_cube.vertex_groups.new(name='BackUpper.L')
for _i, _w in zip([13, 14, 15, 17, 18, 19, 20, 21, 22, 23], [0.03871, 0.002922, 0.03907, 0.003799, 0.9313, 0.9575, 0.9496, 0.9476, 0.9542, 0.9296]): _vg.add([_i], _w, 'REPLACE')
_vg = ob_cube.vertex_groups.new(name='BackLower.L')
for _i, _w in zip([130, 132, 134, 136, 138, 140, 142, 143, 144, 145, 146, 147, 148, 149], [0.9966, 0.9962, 0.9953, 0.9947, 0.9947, 0.9953, 0.9962, 0.9999, 0.9999, 0.9999, 0.9999, 0.9999, 0.9999, 0.9999]): _vg.add([_i], _w, 'REPLACE')
_vg = ob_cube.vertex_groups.new(name='FrontUpper.R')
for _i, _w in zip([0, 1, 2, 3, 4, 5, 12, 16, 24, 26, 28, 30, 32, 34, 36], [0.9639, 0.9567, 0.9646, 0.9541, 0.9603, 0.9615, 0.003986, 0.00243, 0.002509, 0.0674, 0.1098, 0.3885, 0.2229, 0.06158, 0.037]): _vg.add([_i], _w, 'REPLACE')
_vg = ob_cube.vertex_groups.new(name='FrontLower.R')
for _i, _w in zip([24, 26, 28, 30, 32, 34, 36], [0.9578, 0.9091, 0.8778, 0.6028, 0.7559, 0.9233, 0.9316]): _vg.add([_i], _w, 'REPLACE')
_vg = ob_cube.vertex_groups.new(name='MiddleUpper.R')
_vg = ob_cube.vertex_groups.new(name='MiddleLower.R')
for _i, _w in zip([45, 47, 49, 51, 53, 55, 57], [0.9635, 0.9809, 0.9851, 0.9766, 0.9867, 0.984, 0.9645]): _vg.add([_i], _w, 'REPLACE')
_vg = ob_cube.vertex_groups.new(name='BackUpper.R')
for _i, _w in zip([6, 7, 8, 9, 10, 11, 19, 22], [0.9649, 0.9577, 0.9633, 0.9637, 0.9627, 0.955, 0.0005142, 0.004232]): _vg.add([_i], _w, 'REPLACE')
_vg = ob_cube.vertex_groups.new(name='BackLower.R')
for _i, _w in zip([66, 68, 70, 72, 74, 76, 78], [0.8848, 0.9341, 0.8849, 0.8526, 0.8366, 0.8366, 0.8526]): _vg.add([_i], _w, 'REPLACE')
_vg = ob_cube.vertex_groups.new(name='FrontLower.l.001')
for _i, _w in zip([87, 89, 91, 93, 95, 97, 99], [0.9908, 0.9914, 0.9897, 0.9885, 0.9874, 0.9883, 0.9897]): _vg.add([_i], _w, 'REPLACE')
_vg = ob_cube.vertex_groups.new(name='MiddleLower.L.001')
for _i, _w in zip([108, 110, 112, 114, 116, 118, 120], [0.9895, 0.99, 0.9891, 0.9889, 0.9882, 0.9888, 0.9894]): _vg.add([_i], _w, 'REPLACE')
_vg = ob_cube.vertex_groups.new(name='BackLower.L.001')
for _i, _w in zip([129, 131, 133, 135, 137, 139, 141], [0.9913, 0.9912, 0.9895, 0.9886, 0.9881, 0.9894, 0.9908]): _vg.add([_i], _w, 'REPLACE')
_vg = ob_cube.vertex_groups.new(name='FrontLower.R.001')
for _i, _w in zip([25, 27, 29, 31, 33, 35, 37, 38, 39, 40, 41, 42, 43, 44], [0.996, 0.9957, 0.9953, 0.9952, 0.9954, 0.9958, 0.9961, 0.9999, 0.9999, 0.9999, 0.9999, 0.9999, 0.9999, 0.9999]): _vg.add([_i], _w, 'REPLACE')
_vg = ob_cube.vertex_groups.new(name='MiddleLower.R.001')
for _i, _w in zip([45, 46, 48, 50, 52, 54, 56, 57, 58, 59, 60, 61, 62, 63, 64, 65], [0.02304, 0.9964, 0.9959, 0.9952, 0.9949, 0.995, 0.9957, 0.02102, 0.9963, 0.9999, 0.9999, 0.9999, 0.9999, 0.9999, 0.9999, 0.9999]): _vg.add([_i], _w, 'REPLACE')
_vg = ob_cube.vertex_groups.new(name='BackLower.R.001')
for _i, _w in zip([66, 67, 68, 69, 70, 71, 72, 73, 74, 75, 76, 77, 78, 79, 80, 81, 82, 83, 84, 85, 86], [0.1152, 0.9968, 0.06594, 0.9963, 0.1151, 0.9959, 0.1474, 0.9956, 0.1634, 0.9957, 0.1634, 0.9961, 0.1474, 0.9966, 0.9999, 0.9999, 0.9999, 0.9999, 0.9999, 0.9999, 0.9999]): _vg.add([_i], _w, 'REPLACE')
_vg = ob_cube.vertex_groups.new(name='Bone')
_vg = ob_cube.vertex_groups.new(name='Bone.001')
_m = ob_cube.modifiers.new('Armature', 'ARMATURE')
_m = ob_cube.modifiers.new('Armature.001', 'ARMATURE')
_m.object = ob_armature
ob_cube_001.parent = ob_cube
ob_cube_001.matrix_parent_inverse = Matrix(((0.6667, -0.0, 0.0, -0.0), (-0.0, 0.6667, -0.0, 0.0), (0.0, -0.0, 2.0, -0.0), (-0.0, 0.0, -0.0, 1.0)))
ob_cube_001.location = (0.0, 0.375, 1.103)
ob_cube_001.scale = (-0.7073, -0.7073, -0.4989)
ob_cube_001.lock_rotations_4d = False
ob_cube_001.empty_display_type = 'ARROWS'
ob_cube_001.lineart.crease_threshold = 0.0
ob_cylinder.parent = ob_cube
ob_cylinder.matrix_parent_inverse = Matrix(((0.6667, -0.0, 0.0, -0.0), (-0.0, 0.6667, -0.0, 0.0), (0.0, -0.0, 2.0, -0.0), (-0.0, 0.0, -0.0, 1.0)))
ob_cylinder.location = (0.0, 1.213, 1.089)
ob_cylinder.rotation_euler = (1.571, 0.0, 0.0)
ob_cylinder.lineart.crease_threshold = 0.0
ob_armature.location = (-1.729, 1.043, -0.03091)
ob_armature.rotation_euler = (5.082e-06, -1.545, -5.214e-06)
ob_armature.show_in_front = True
ob_armature.lineart.crease_threshold = 0.0

# ---- collection membership
col_collection.objects.link(ob_cube)
col_collection.objects.link(ob_cube_001)
col_collection.objects.link(ob_cylinder)
col_collection.objects.link(ob_armature)

# ---- scene / render settings (as saved in the file)
scene.frame_start = 1; scene.frame_end = 250; scene.frame_set(38)
scene.render.engine = 'BLENDER_EEVEE_NEXT'
scene.cycles.use_denoising = False
scene.cycles.samples = 128
scene.cycles.sampling_pattern = 'TABULATED_SOBOL'
scene.cycles.use_adaptive_sampling = False
scene.cycles.use_light_tree = False
scene.view_settings.view_transform = 'Filmic'
bpy.context.view_layer.update()

# ---- added for rendering (the .blend has no active camera and no usable light): camera, sun
cam_auto = bpy.data.cameras.new('AutoCamera')
cam_auto.lens = 50.0
cam_auto.sensor_width = 36.0
cam_auto.clip_end = 1000.0
ob_auto_camera = bpy.data.objects.new('AutoCamera', cam_auto)
scene.collection.objects.link(ob_auto_camera)
ob_auto_camera.location = (9.91634, -11.8756, 8.46812)
ob_auto_camera.rotation_euler = (1.09748, -7.21219e-08, 0.694738)
scene.camera = ob_auto_camera
light_auto_sun = bpy.data.lights.new('AutoSun', 'SUN')
light_auto_sun.energy = 3.0
light_auto_sun.angle = 0.0523599
ob_auto_sun = bpy.data.objects.new('AutoSun', light_auto_sun)
scene.collection.objects.link(ob_auto_sun)
ob_auto_sun.rotation_euler = (0.872665, 0.174533, 0.523599)
bpy.context.view_layer.update()
